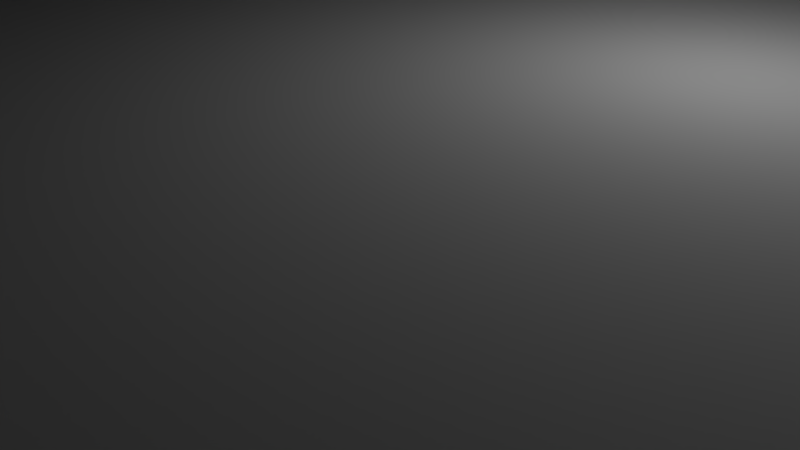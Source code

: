 # Source: launchpad.blend  (saved by Blender 2.82.7; exported with 4.5.12 LTS)
import bpy
from mathutils import Matrix  # noqa: F401  (used for matrix-valued properties, if any)

bpy.ops.wm.read_factory_settings(use_empty=True)
scene = bpy.context.scene
scene.name = 'Scene'

# ---- collections
col_collection_1 = bpy.data.collections.new('Collection 1'); scene.collection.children.link(col_collection_1)

# ---- images (referenced by path relative to the original .blend; pixels are not part of the script)
import os
ASSET_DIR = os.environ.get("B2B_ASSET_DIR", "")  # directory of the original .blend (textures are referenced by path, not embedded)
HERE = os.path.dirname(os.path.abspath(__file__))  # packed textures are extracted next to this script under _unpacked/

def load_image(name, relpath, width, height, colorspace="sRGB"):
    """Load a texture the original file referenced (path relative to the .blend, or extracted next to this script)."""
    p = next((c for c in (os.path.join(HERE, relpath), os.path.join(ASSET_DIR, relpath)) if relpath and os.path.exists(c)), "")
    if p:
        img = bpy.data.images.load(p, check_existing=True)
        img.name = name
    else:  # same state as the original file: an image datablock whose file is absent (Cycles renders it pink)
        img = bpy.data.images.new(name, width, height)
        img.source = "FILE"
        img.filepath = "//" + (relpath or name)
    img.colorspace_settings.name = colorspace
    return img
img_material_001_diffuse_color = load_image('Material.001 Diffuse Color', 'tex.png', 1024, 1024, 'sRGB')

# ---- materials (node trees are filled in below, after node groups)
mat_material_001 = bpy.data.materials.new('Material.001')
mat_material_001.alpha_threshold = 0.0
mat_material_001.use_transparent_shadow = False
mat_material_001.roughness = 0.5

# ---- material node trees
mat_material_001.use_nodes = True; mat_material_001.node_tree.nodes.clear()
_N = mat_material_001.node_tree.nodes; _L = mat_material_001.node_tree.links
n0 = _N.new('ShaderNodeOutputMaterial'); n0.name = 'Material Output'; n0.location = (300, 300)
n1 = _N.new('ShaderNodeBsdfPrincipled'); n1.name = 'Principled BSDF'; n1.location = (10, 300)
n1.distribution = 'GGX'
n1.subsurface_method = 'BURLEY'
n1.inputs[3].default_value = 1.45
n1.inputs[27].default_value = (0.0, 0.0, 0.0, 1.0)
n1.inputs[28].default_value = 1.0
n2 = _N.new('ShaderNodeTexImage'); n2.name = 'Image Texture'; n2.location = (-280, 280)
n2.image = img_material_001_diffuse_color
_L.new(n1.outputs[0], n0.inputs[0])
_L.new(n2.outputs[0], n1.inputs[0])
n0.is_active_output = True

# ---- world
world_world = bpy.data.worlds.new('World'); scene.world = world_world
world_world.color = (0.05088, 0.05088, 0.05088)
world_world.use_sun_shadow = False
world_world.sun_shadow_jitter_overblur = 0.0
world_world.cycles.sampling_method = 'MANUAL'

# ---- cameras
cam_camera = bpy.data.cameras.new('Camera')
cam_camera.clip_end = 100.0
cam_camera.lens = 35.0
cam_camera.sensor_width = 32.0
cam_camera.sensor_height = 18.0
cam_camera.ortho_scale = 7.314
cam_camera.dof.focus_distance = 0.0
cam_camera.dof.aperture_fstop = 128.0

# ---- lights
light_lamp = bpy.data.lights.new('Lamp', 'POINT')
light_lamp.transmission_factor = 0.0
light_lamp.cutoff_distance = 30.0
light_lamp.energy = 100.0
light_lamp.shadow_buffer_clip_start = 1.001
light_lamp.shadow_soft_size = 0.1
light_lamp.shadow_maximum_resolution = 0.006
light_lamp.use_absolute_resolution = True

# ---- meshes
me_cube_005 = bpy.data.meshes.new('Cube.005')
me_cube_005.from_pydata([(-7.583, -7.822, -37.15), (-7.583, -7.822, 37.15), (-7.583, 7.822, -37.15), (-7.583, 7.822, 37.15), (7.583, -7.822, -37.15), (7.583, -7.822, 37.15), (7.583, 7.822, -37.15), (7.583, 7.822, 37.15)], [], [(0, 1, 3, 2), (2, 3, 7, 6), (6, 7, 5, 4), (4, 5, 1, 0), (2, 6, 4, 0), (7, 3, 1, 5)])
me_cube_005.use_remesh_preserve_volume = False
me_cube_005.use_remesh_preserve_attributes = False
me_cube_005.use_mirror_vertex_groups = False
me_cube_005.update()
me_cube_002 = bpy.data.meshes.new('Cube.002')
me_cube_002.from_pydata([(-24.32, -24.32, -0.2891), (-19.75, -19.75, 2.896), (-24.32, 24.32, -0.2891), (-19.75, 19.75, 2.896), (24.32, -24.32, -0.2891), (19.75, -19.75, 2.896), (24.32, 24.32, -0.2891), (19.75, 19.75, 2.896)], [], [(0, 1, 3, 2), (2, 3, 7, 6), (6, 7, 5, 4), (4, 5, 1, 0), (2, 6, 4, 0), (7, 3, 1, 5)])
me_cube_002.use_remesh_preserve_volume = False
me_cube_002.use_remesh_preserve_attributes = False
me_cube_002.use_mirror_vertex_groups = False
me_cube_002.update()
me_cube_004 = bpy.data.meshes.new('Cube.004')
me_cube_004.from_pydata([(-27.32, -27.32, -19.93), (-27.32, -27.32, 124.2), (-27.32, 27.32, -19.93), (-27.32, 27.32, 124.2), (27.32, -27.32, -19.93), (27.32, -27.32, 124.2), (27.32, 27.32, -19.93), (27.32, 27.32, 124.2)], [], [(0, 1, 3, 2), (2, 3, 7, 6), (6, 7, 5, 4), (4, 5, 1, 0), (2, 6, 4, 0), (7, 3, 1, 5)])
me_cube_004.use_remesh_preserve_volume = False
me_cube_004.use_remesh_preserve_attributes = False
me_cube_004.use_mirror_vertex_groups = False
me_cube_004.update()
me_cube_001 = bpy.data.meshes.new('Cube.001')
me_cube_001.from_pydata([(-24.37, -24.37, -0.3507), (-19.73, -19.73, 2.928), (-24.37, 24.37, -0.3507), (-19.73, 19.73, 2.928), (24.37, -24.37, -0.3507), (19.73, -19.73, 2.928), (24.37, 24.37, -0.3507), (19.73, 19.73, 2.928), (36.3, 7.716, 73.55), (36.3, 7.716, -1.0), (36.3, -7.899, 73.55), (36.3, -7.899, -1.0), (21.14, 7.716, 73.55), (21.14, 7.716, -1.0), (21.14, -7.899, 73.55), (21.14, -7.899, -1.0)], [], [(0, 1, 3, 2), (2, 3, 7, 6), (6, 7, 5, 4), (4, 5, 1, 0), (7, 3, 1, 5), (13, 12, 8, 9), (15, 14, 12, 13), (11, 10, 14, 15), (8, 12, 14, 10), (9, 8, 10, 11)])
_uv = me_cube_001.uv_layers.new(name='UVMap')
_uv.uv.foreach_set('vector', [0.7277, 0.0001096, 0.7332, 0.05545, 0.5219, 0.2668, 0.4666, 0.2612, 0.4666, 0.2723, 0.5219, 0.2668, 0.7332, 0.4781, 0.7277, 0.5334, 0.7388, 0.5334, 0.7332, 0.4781, 0.9446, 0.2668, 0.9999, 0.2723, 0.9999, 0.2612, 0.9446, 0.2668, 0.7332, 0.05545, 0.7388, 0.0001096, 0.7332, 0.4781, 0.5219, 0.2668, 0.7332, 0.05545, 0.9446, 0.2668, 0.3481, 0.0001097, 0.3481, 0.5649, 0.2332, 0.5649, 0.2332, 0.0001097, 0.4664, 0.0001097, 0.4664, 0.5649, 0.3481, 0.5649, 0.3481, 0.0001097, 0.1149, 0.0001096, 0.1149, 0.5649, 0.0001096, 0.5649, 0.0001096, 0.0001096, 0.2332, 0.5649, 0.2332, 0.6797, 0.1149, 0.6797, 0.1149, 0.5649, 0.2332, 0.0001097, 0.2332, 0.5649, 0.1149, 0.5649, 0.1149, 0.0001096])
me_cube_001.materials.append(mat_material_001)
me_cube_001.use_remesh_preserve_volume = False
me_cube_001.use_remesh_preserve_attributes = False
me_cube_001.use_mirror_vertex_groups = False
me_cube_001.use_paint_bone_selection = False
me_cube_001.use_paint_mask = True
me_cube_001.update()

# ---- objects
ob_building = bpy.data.objects.new('building', None)
ob_col_main = bpy.data.objects.new('col_main', None)
ob_cube_002 = bpy.data.objects.new('Cube.002', me_cube_005)
ob_cube_001 = bpy.data.objects.new('Cube.001', me_cube_002)
ob_m_vehicle_bounds = bpy.data.objects.new('m_vehicle_bounds', me_cube_004)
ob_cube = bpy.data.objects.new('Cube', me_cube_001)
ob_lamp = bpy.data.objects.new('Lamp', light_lamp)
ob_camera = bpy.data.objects.new('Camera', cam_camera)

# ---- transforms, parenting, visibility, modifiers, constraints
ob_building.location = (0.0, 0.0, 0.0)
ob_building.empty_image_offset = (0.0, 0.0)
ob_building.lineart.crease_threshold = 0.0
ob_col_main.parent = ob_building
ob_col_main.location = (0.0, 0.0, 0.0)
ob_col_main.empty_image_offset = (0.0, 0.0)
ob_col_main.lineart.crease_threshold = 0.0
ob_cube_002.parent = ob_col_main
ob_cube_002.location = (28.72, -0.089, 36.15)
ob_cube_002.display_type = 'WIRE'
ob_cube_002.lineart.crease_threshold = 0.0
ob_cube_001.parent = ob_col_main
ob_cube_001.location = (0.0, 0.0, 0.0)
ob_cube_001.display_type = 'WIRE'
ob_cube_001.lineart.crease_threshold = 0.0
ob_m_vehicle_bounds.parent = ob_building
ob_m_vehicle_bounds.location = (0.0, 0.0, 16.49)
ob_m_vehicle_bounds.scale = (0.676, 0.676, 0.676)
ob_m_vehicle_bounds.display_type = 'BOUNDS'
ob_m_vehicle_bounds.show_bounds = True
ob_m_vehicle_bounds.lineart.crease_threshold = 0.0
ob_cube.parent = ob_building
ob_cube.location = (0.0, 0.0, 0.0)
ob_cube.lineart.crease_threshold = 0.0
ob_lamp.location = (4.076, 1.005, 5.904)
ob_lamp.rotation_euler = (0.6503, 0.05522, 1.866)
ob_lamp.lock_rotations_4d = False
ob_lamp.empty_display_type = 'ARROWS'
ob_lamp.color = (0.0, 0.0, 0.0, 0.0)
ob_lamp.lineart.crease_threshold = 0.0
ob_camera.location = (7.481, -6.508, 5.344)
ob_camera.rotation_euler = (1.109, 0.0, 0.8149)
ob_camera.lock_rotations_4d = False
ob_camera.empty_display_type = 'ARROWS'
ob_camera.color = (0.0, 0.0, 0.0, 0.0)
ob_camera.display_type = 'WIRE'
ob_camera.lineart.crease_threshold = 0.0

# ---- collection membership
col_collection_1.objects.link(ob_building)
col_collection_1.objects.link(ob_col_main)
col_collection_1.objects.link(ob_cube_002)
col_collection_1.objects.link(ob_cube_001)
col_collection_1.objects.link(ob_m_vehicle_bounds)
col_collection_1.objects.link(ob_cube)
col_collection_1.objects.link(ob_lamp)
col_collection_1.objects.link(ob_camera)

# ---- scene / render settings (as saved in the file)
scene.camera = ob_camera
scene.frame_start = 1; scene.frame_end = 250; scene.frame_set(1)
scene.render.engine = 'BLENDER_EEVEE_NEXT'
scene.render.resolution_percentage = 50
scene.render.dither_intensity = 0.0
scene.cycles.use_denoising = False
scene.cycles.samples = 128
scene.cycles.sampling_pattern = 'TABULATED_SOBOL'
scene.cycles.use_adaptive_sampling = False
scene.cycles.use_light_tree = False
scene.cycles.blur_glossy = 0.0
scene.cycles.sample_clamp_indirect = 0.0
scene.view_settings.view_transform = 'Standard'
bpy.context.view_layer.update()

